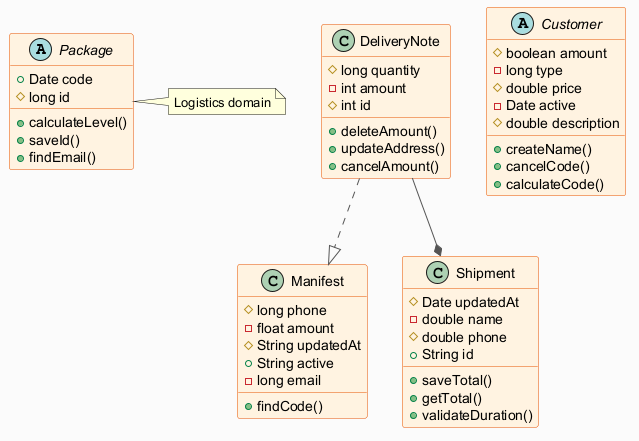

The diagram above was rendered by PlantUML. Its source (embedded in the PNG):
@startuml
skinparam backgroundColor #FAFAFA
skinparam classBackgroundColor #FFF3E0
skinparam classBorderColor #E65100
skinparam ArrowColor #555555
abstract class Package {
  +Date code
  #long id
  +calculateLevel()
  +saveId()
  +findEmail()
}
class Manifest {
  #long phone
  -float amount
  #String updatedAt
  +String active
  -long email
  +findCode()
}
abstract class Customer {
  #boolean amount
  -long type
  #double price
  -Date active
  #double description
  +createName()
  +cancelCode()
  +calculateCode()
}
class DeliveryNote {
  #long quantity
  -int amount
  #int id
  +deleteAmount()
  +updateAddress()
  +cancelAmount()
}
class Shipment {
  #Date updatedAt
  -double name
  #double phone
  +String id
  +saveTotal()
  +getTotal()
  +validateDuration()
}
DeliveryNote ..|> Manifest
DeliveryNote --* Shipment
note right of Package : Logistics domain
@enduml